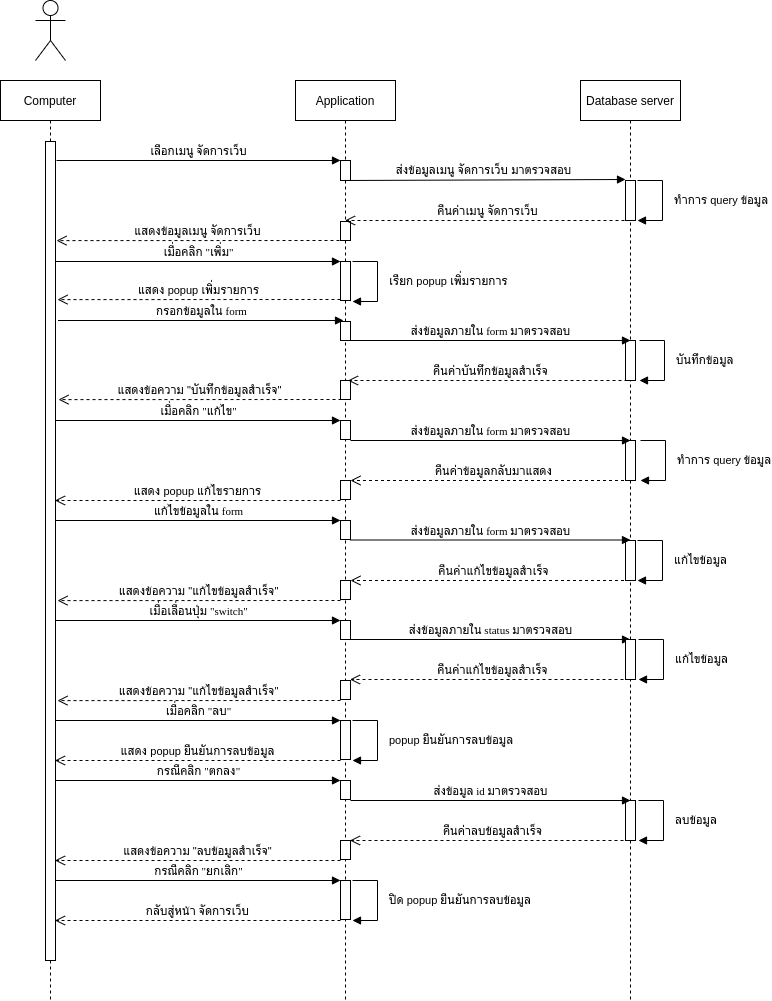

The diagram above was exported from draw.io. Its source (the exported page's mxGraphModel, read from the mxfile embedded in the PNG):
<mxGraphModel dx="801" dy="513" grid="1" gridSize="10" guides="1" tooltips="1" connect="1" arrows="1" fold="1" page="1" pageScale="1" pageWidth="827" pageHeight="1169" math="0" shadow="0">
  <root>
    <mxCell id="0" />
    <mxCell id="1" parent="0" />
    <mxCell id="Lfd1E_tKgFYaFGPbSBIL-1" value="Computer" style="shape=umlLifeline;perimeter=lifelinePerimeter;whiteSpace=wrap;html=1;container=1;collapsible=0;recursiveResize=0;outlineConnect=0;" parent="1" vertex="1">
      <mxGeometry x="80" y="120" width="100" height="920" as="geometry" />
    </mxCell>
    <mxCell id="5BSE4bCgtWmsC6A4x-ru-2" value="" style="html=1;points=[];perimeter=orthogonalPerimeter;" parent="Lfd1E_tKgFYaFGPbSBIL-1" vertex="1">
      <mxGeometry x="45" y="61" width="10" height="819" as="geometry" />
    </mxCell>
    <mxCell id="Lfd1E_tKgFYaFGPbSBIL-2" value="" style="shape=umlActor;verticalLabelPosition=bottom;verticalAlign=top;html=1;" parent="1" vertex="1">
      <mxGeometry x="115" y="40" width="30" height="60" as="geometry" />
    </mxCell>
    <mxCell id="Lfd1E_tKgFYaFGPbSBIL-3" value="Application" style="shape=umlLifeline;perimeter=lifelinePerimeter;whiteSpace=wrap;html=1;container=1;collapsible=0;recursiveResize=0;outlineConnect=0;" parent="1" vertex="1">
      <mxGeometry x="375" y="120" width="100" height="920" as="geometry" />
    </mxCell>
    <mxCell id="4VXj4oKQSMoKen8vPaZz-1" value="" style="html=1;points=[];perimeter=orthogonalPerimeter;" parent="Lfd1E_tKgFYaFGPbSBIL-3" vertex="1">
      <mxGeometry x="45" y="80" width="10" height="20" as="geometry" />
    </mxCell>
    <mxCell id="4VXj4oKQSMoKen8vPaZz-16" value="" style="html=1;points=[];perimeter=orthogonalPerimeter;" parent="Lfd1E_tKgFYaFGPbSBIL-3" vertex="1">
      <mxGeometry x="45" y="141" width="10" height="19" as="geometry" />
    </mxCell>
    <mxCell id="5BSE4bCgtWmsC6A4x-ru-8" value="" style="html=1;points=[];perimeter=orthogonalPerimeter;" parent="Lfd1E_tKgFYaFGPbSBIL-3" vertex="1">
      <mxGeometry x="45" y="241" width="10" height="19" as="geometry" />
    </mxCell>
    <mxCell id="5BSE4bCgtWmsC6A4x-ru-13" value="" style="html=1;points=[];perimeter=orthogonalPerimeter;" parent="Lfd1E_tKgFYaFGPbSBIL-3" vertex="1">
      <mxGeometry x="45" y="300" width="10" height="19" as="geometry" />
    </mxCell>
    <mxCell id="5BSE4bCgtWmsC6A4x-ru-16" value="" style="html=1;points=[];perimeter=orthogonalPerimeter;" parent="Lfd1E_tKgFYaFGPbSBIL-3" vertex="1">
      <mxGeometry x="45" y="340" width="10" height="19" as="geometry" />
    </mxCell>
    <mxCell id="5BSE4bCgtWmsC6A4x-ru-21" value="" style="html=1;points=[];perimeter=orthogonalPerimeter;" parent="Lfd1E_tKgFYaFGPbSBIL-3" vertex="1">
      <mxGeometry x="45" y="400" width="10" height="19" as="geometry" />
    </mxCell>
    <mxCell id="5BSE4bCgtWmsC6A4x-ru-25" value="" style="html=1;points=[];perimeter=orthogonalPerimeter;" parent="Lfd1E_tKgFYaFGPbSBIL-3" vertex="1">
      <mxGeometry x="45" y="440" width="10" height="19" as="geometry" />
    </mxCell>
    <mxCell id="5BSE4bCgtWmsC6A4x-ru-31" value="" style="html=1;points=[];perimeter=orthogonalPerimeter;" parent="Lfd1E_tKgFYaFGPbSBIL-3" vertex="1">
      <mxGeometry x="45" y="500" width="10" height="19" as="geometry" />
    </mxCell>
    <mxCell id="5BSE4bCgtWmsC6A4x-ru-39" value="" style="html=1;points=[];perimeter=orthogonalPerimeter;" parent="Lfd1E_tKgFYaFGPbSBIL-3" vertex="1">
      <mxGeometry x="45" y="600" width="10" height="19" as="geometry" />
    </mxCell>
    <mxCell id="5BSE4bCgtWmsC6A4x-ru-43" value="" style="html=1;points=[];perimeter=orthogonalPerimeter;" parent="Lfd1E_tKgFYaFGPbSBIL-3" vertex="1">
      <mxGeometry x="45" y="640" width="10" height="39" as="geometry" />
    </mxCell>
    <mxCell id="5BSE4bCgtWmsC6A4x-ru-47" value="" style="html=1;points=[];perimeter=orthogonalPerimeter;" parent="Lfd1E_tKgFYaFGPbSBIL-3" vertex="1">
      <mxGeometry x="45" y="700" width="10" height="19" as="geometry" />
    </mxCell>
    <mxCell id="5BSE4bCgtWmsC6A4x-ru-52" value="" style="html=1;points=[];perimeter=orthogonalPerimeter;" parent="Lfd1E_tKgFYaFGPbSBIL-3" vertex="1">
      <mxGeometry x="45" y="760" width="10" height="19" as="geometry" />
    </mxCell>
    <mxCell id="5BSE4bCgtWmsC6A4x-ru-55" value="" style="html=1;points=[];perimeter=orthogonalPerimeter;" parent="Lfd1E_tKgFYaFGPbSBIL-3" vertex="1">
      <mxGeometry x="45" y="800" width="10" height="39" as="geometry" />
    </mxCell>
    <mxCell id="Lfd1E_tKgFYaFGPbSBIL-4" value="Database server" style="shape=umlLifeline;perimeter=lifelinePerimeter;whiteSpace=wrap;html=1;container=1;collapsible=0;recursiveResize=0;outlineConnect=0;" parent="1" vertex="1">
      <mxGeometry x="660" y="120" width="100" height="920" as="geometry" />
    </mxCell>
    <mxCell id="4VXj4oKQSMoKen8vPaZz-6" value="" style="html=1;points=[];perimeter=orthogonalPerimeter;" parent="Lfd1E_tKgFYaFGPbSBIL-4" vertex="1">
      <mxGeometry x="45" y="100" width="10" height="40" as="geometry" />
    </mxCell>
    <mxCell id="5BSE4bCgtWmsC6A4x-ru-10" value="" style="html=1;points=[];perimeter=orthogonalPerimeter;" parent="Lfd1E_tKgFYaFGPbSBIL-4" vertex="1">
      <mxGeometry x="45" y="260" width="10" height="40" as="geometry" />
    </mxCell>
    <mxCell id="5BSE4bCgtWmsC6A4x-ru-18" value="" style="html=1;points=[];perimeter=orthogonalPerimeter;" parent="Lfd1E_tKgFYaFGPbSBIL-4" vertex="1">
      <mxGeometry x="45" y="360" width="10" height="40" as="geometry" />
    </mxCell>
    <mxCell id="5BSE4bCgtWmsC6A4x-ru-27" value="" style="html=1;points=[];perimeter=orthogonalPerimeter;" parent="Lfd1E_tKgFYaFGPbSBIL-4" vertex="1">
      <mxGeometry x="45" y="460" width="10" height="40" as="geometry" />
    </mxCell>
    <mxCell id="5BSE4bCgtWmsC6A4x-ru-49" value="" style="html=1;points=[];perimeter=orthogonalPerimeter;" parent="Lfd1E_tKgFYaFGPbSBIL-4" vertex="1">
      <mxGeometry x="45" y="720" width="10" height="40" as="geometry" />
    </mxCell>
    <mxCell id="4VXj4oKQSMoKen8vPaZz-2" value="&lt;font face=&quot;Tahoma&quot;&gt;เลือกเมนู จัดการเว็บ&lt;/font&gt;" style="html=1;verticalAlign=bottom;endArrow=block;entryX=0;entryY=0;" parent="1" target="4VXj4oKQSMoKen8vPaZz-1" edge="1">
      <mxGeometry relative="1" as="geometry">
        <mxPoint x="136" y="200" as="sourcePoint" />
      </mxGeometry>
    </mxCell>
    <mxCell id="4VXj4oKQSMoKen8vPaZz-7" value="ส่งข้อมูลเมนู จัดการเว็บ มาตรวจสอบ" style="html=1;verticalAlign=bottom;endArrow=block;entryX=0;entryY=-0.025;entryDx=0;entryDy=0;entryPerimeter=0;" parent="1" target="4VXj4oKQSMoKen8vPaZz-6" edge="1">
      <mxGeometry relative="1" as="geometry">
        <mxPoint x="420" y="220" as="sourcePoint" />
        <mxPoint x="700" y="220" as="targetPoint" />
      </mxGeometry>
    </mxCell>
    <mxCell id="4VXj4oKQSMoKen8vPaZz-14" value="ทำการ query ข้อมูล" style="edgeStyle=orthogonalEdgeStyle;html=1;align=left;spacingLeft=2;endArrow=block;rounded=0;" parent="1" edge="1">
      <mxGeometry y="8" relative="1" as="geometry">
        <mxPoint x="717" y="220" as="sourcePoint" />
        <Array as="points">
          <mxPoint x="742" y="220" />
        </Array>
        <mxPoint x="717" y="260" as="targetPoint" />
        <mxPoint as="offset" />
      </mxGeometry>
    </mxCell>
    <mxCell id="4VXj4oKQSMoKen8vPaZz-15" value="คืนค่าเมนู จัดการเว็บ" style="html=1;verticalAlign=bottom;endArrow=open;dashed=1;endSize=8;" parent="1" edge="1">
      <mxGeometry relative="1" as="geometry">
        <mxPoint x="710" y="260" as="sourcePoint" />
        <mxPoint x="424.5" y="260" as="targetPoint" />
      </mxGeometry>
    </mxCell>
    <mxCell id="4VXj4oKQSMoKen8vPaZz-17" value="แสดงข้อมูลเมนู จัดการเว็บ" style="html=1;verticalAlign=bottom;endArrow=open;dashed=1;endSize=8;exitX=-0.1;exitY=1;exitDx=0;exitDy=0;exitPerimeter=0;entryX=1.1;entryY=0.121;entryDx=0;entryDy=0;entryPerimeter=0;" parent="1" source="4VXj4oKQSMoKen8vPaZz-16" target="5BSE4bCgtWmsC6A4x-ru-2" edge="1">
      <mxGeometry relative="1" as="geometry">
        <mxPoint x="390" y="320" as="sourcePoint" />
        <mxPoint x="140" y="280" as="targetPoint" />
      </mxGeometry>
    </mxCell>
    <mxCell id="5BSE4bCgtWmsC6A4x-ru-1" value="&lt;font face=&quot;Tahoma&quot;&gt;เมื่อคลิก &quot;เพิ่ม&quot;&lt;/font&gt;" style="html=1;verticalAlign=bottom;endArrow=block;" parent="1" edge="1">
      <mxGeometry relative="1" as="geometry">
        <mxPoint x="134.5" y="301" as="sourcePoint" />
        <mxPoint x="420" y="301" as="targetPoint" />
      </mxGeometry>
    </mxCell>
    <mxCell id="5BSE4bCgtWmsC6A4x-ru-4" value="" style="html=1;points=[];perimeter=orthogonalPerimeter;" parent="1" vertex="1">
      <mxGeometry x="420" y="301" width="10" height="39" as="geometry" />
    </mxCell>
    <mxCell id="5BSE4bCgtWmsC6A4x-ru-5" value="เรียก popup เพิ่มรายการ" style="edgeStyle=orthogonalEdgeStyle;html=1;align=left;spacingLeft=2;endArrow=block;rounded=0;" parent="1" edge="1">
      <mxGeometry y="8" relative="1" as="geometry">
        <mxPoint x="432" y="301" as="sourcePoint" />
        <Array as="points">
          <mxPoint x="457" y="301" />
        </Array>
        <mxPoint x="432" y="341" as="targetPoint" />
        <mxPoint as="offset" />
      </mxGeometry>
    </mxCell>
    <mxCell id="5BSE4bCgtWmsC6A4x-ru-6" value="แสดง popup เพิ่มรายการ" style="html=1;verticalAlign=bottom;endArrow=open;dashed=1;endSize=8;exitX=-0.1;exitY=1;exitDx=0;exitDy=0;exitPerimeter=0;entryX=1.1;entryY=0.121;entryDx=0;entryDy=0;entryPerimeter=0;" parent="1" edge="1">
      <mxGeometry relative="1" as="geometry">
        <mxPoint x="420" y="339" as="sourcePoint" />
        <mxPoint x="137" y="339.09900000000005" as="targetPoint" />
      </mxGeometry>
    </mxCell>
    <mxCell id="5BSE4bCgtWmsC6A4x-ru-7" value="&lt;font face=&quot;Tahoma&quot;&gt;กรอกข้อมูลใน form&lt;/font&gt;" style="html=1;verticalAlign=bottom;endArrow=block;" parent="1" edge="1">
      <mxGeometry relative="1" as="geometry">
        <mxPoint x="137.5" y="360" as="sourcePoint" />
        <mxPoint x="423" y="360" as="targetPoint" />
      </mxGeometry>
    </mxCell>
    <mxCell id="5BSE4bCgtWmsC6A4x-ru-9" value="&lt;font face=&quot;Tahoma&quot;&gt;ส่งข้อมูลภายใน form มาตรวจสอบ&lt;/font&gt;" style="html=1;verticalAlign=bottom;endArrow=block;" parent="1" edge="1">
      <mxGeometry relative="1" as="geometry">
        <mxPoint x="430" y="380" as="sourcePoint" />
        <mxPoint x="710" y="380" as="targetPoint" />
      </mxGeometry>
    </mxCell>
    <mxCell id="5BSE4bCgtWmsC6A4x-ru-11" value="บันทึกข้อมูล" style="edgeStyle=orthogonalEdgeStyle;html=1;align=left;spacingLeft=2;endArrow=block;rounded=0;" parent="1" edge="1">
      <mxGeometry y="8" relative="1" as="geometry">
        <mxPoint x="719" y="380" as="sourcePoint" />
        <Array as="points">
          <mxPoint x="744" y="380" />
        </Array>
        <mxPoint x="719" y="420" as="targetPoint" />
        <mxPoint as="offset" />
      </mxGeometry>
    </mxCell>
    <mxCell id="5BSE4bCgtWmsC6A4x-ru-12" value="คืนค่าบันทึกข้อมูลสำเร็จ" style="html=1;verticalAlign=bottom;endArrow=open;dashed=1;endSize=8;" parent="1" edge="1">
      <mxGeometry relative="1" as="geometry">
        <mxPoint x="713" y="420" as="sourcePoint" />
        <mxPoint x="427.5" y="420" as="targetPoint" />
      </mxGeometry>
    </mxCell>
    <mxCell id="5BSE4bCgtWmsC6A4x-ru-14" value="แสดงข้อความ &quot;บันทึกข้อมูลสำเร็จ&quot;" style="html=1;verticalAlign=bottom;endArrow=open;dashed=1;endSize=8;exitX=-0.1;exitY=1;exitDx=0;exitDy=0;exitPerimeter=0;entryX=1.1;entryY=0.121;entryDx=0;entryDy=0;entryPerimeter=0;" parent="1" edge="1">
      <mxGeometry relative="1" as="geometry">
        <mxPoint x="421" y="439" as="sourcePoint" />
        <mxPoint x="138" y="439.09900000000005" as="targetPoint" />
      </mxGeometry>
    </mxCell>
    <mxCell id="5BSE4bCgtWmsC6A4x-ru-15" value="&lt;font face=&quot;Tahoma&quot;&gt;เมื่อคลิก &quot;แก้ไข&quot;&lt;/font&gt;" style="html=1;verticalAlign=bottom;endArrow=block;" parent="1" edge="1">
      <mxGeometry relative="1" as="geometry">
        <mxPoint x="134.5" y="460" as="sourcePoint" />
        <mxPoint x="420" y="460" as="targetPoint" />
      </mxGeometry>
    </mxCell>
    <mxCell id="5BSE4bCgtWmsC6A4x-ru-17" value="&lt;font face=&quot;Tahoma&quot;&gt;ส่งข้อมูลภายใน form มาตรวจสอบ&lt;/font&gt;" style="html=1;verticalAlign=bottom;endArrow=block;" parent="1" edge="1">
      <mxGeometry relative="1" as="geometry">
        <mxPoint x="430" y="480" as="sourcePoint" />
        <mxPoint x="710" y="480" as="targetPoint" />
      </mxGeometry>
    </mxCell>
    <mxCell id="5BSE4bCgtWmsC6A4x-ru-19" value="แก้ไขข้อมูล" style="edgeStyle=orthogonalEdgeStyle;html=1;align=left;spacingLeft=2;endArrow=block;rounded=0;" parent="1" edge="1">
      <mxGeometry y="8" relative="1" as="geometry">
        <mxPoint x="717" y="580" as="sourcePoint" />
        <Array as="points">
          <mxPoint x="742" y="580" />
        </Array>
        <mxPoint x="717" y="620" as="targetPoint" />
        <mxPoint as="offset" />
      </mxGeometry>
    </mxCell>
    <mxCell id="5BSE4bCgtWmsC6A4x-ru-20" value="คืนค่าข้อมูลกลับมาแสดง" style="html=1;verticalAlign=bottom;endArrow=open;dashed=1;endSize=8;" parent="1" edge="1">
      <mxGeometry relative="1" as="geometry">
        <mxPoint x="715.5" y="520" as="sourcePoint" />
        <mxPoint x="430" y="520" as="targetPoint" />
      </mxGeometry>
    </mxCell>
    <mxCell id="5BSE4bCgtWmsC6A4x-ru-22" value="แสดง popup แก้ไขรายการ" style="html=1;verticalAlign=bottom;endArrow=open;dashed=1;endSize=8;" parent="1" edge="1">
      <mxGeometry relative="1" as="geometry">
        <mxPoint x="420" y="540" as="sourcePoint" />
        <mxPoint x="134.5" y="540" as="targetPoint" />
      </mxGeometry>
    </mxCell>
    <mxCell id="5BSE4bCgtWmsC6A4x-ru-23" value="&lt;font face=&quot;Tahoma&quot;&gt;แก้ไขข้อมูลใน form&lt;/font&gt;" style="html=1;verticalAlign=bottom;endArrow=block;" parent="1" edge="1">
      <mxGeometry relative="1" as="geometry">
        <mxPoint x="134.5" y="560" as="sourcePoint" />
        <mxPoint x="420" y="560" as="targetPoint" />
      </mxGeometry>
    </mxCell>
    <mxCell id="5BSE4bCgtWmsC6A4x-ru-26" value="&lt;font face=&quot;Tahoma&quot;&gt;ส่งข้อมูลภายใน form มาตรวจสอบ&lt;/font&gt;" style="html=1;verticalAlign=bottom;endArrow=block;" parent="1" edge="1">
      <mxGeometry relative="1" as="geometry">
        <mxPoint x="430" y="579.5" as="sourcePoint" />
        <mxPoint x="710" y="579.5" as="targetPoint" />
      </mxGeometry>
    </mxCell>
    <mxCell id="5BSE4bCgtWmsC6A4x-ru-28" value="ทำการ query ข้อมูล" style="edgeStyle=orthogonalEdgeStyle;html=1;align=left;spacingLeft=2;endArrow=block;rounded=0;" parent="1" edge="1">
      <mxGeometry y="8" relative="1" as="geometry">
        <mxPoint x="720" y="480" as="sourcePoint" />
        <Array as="points">
          <mxPoint x="745" y="480" />
        </Array>
        <mxPoint x="720" y="520" as="targetPoint" />
        <mxPoint as="offset" />
      </mxGeometry>
    </mxCell>
    <mxCell id="5BSE4bCgtWmsC6A4x-ru-29" value="คืนค่าแก้ไขข้อมูลสำเร็จ" style="html=1;verticalAlign=bottom;endArrow=open;dashed=1;endSize=8;" parent="1" edge="1">
      <mxGeometry relative="1" as="geometry">
        <mxPoint x="715.5" y="620" as="sourcePoint" />
        <mxPoint x="430" y="620" as="targetPoint" />
      </mxGeometry>
    </mxCell>
    <mxCell id="5BSE4bCgtWmsC6A4x-ru-32" value="แสดงข้อความ &quot;แก้ไขข้อมูลสำเร็จ&quot;" style="html=1;verticalAlign=bottom;endArrow=open;dashed=1;endSize=8;exitX=-0.1;exitY=1;exitDx=0;exitDy=0;exitPerimeter=0;entryX=1.1;entryY=0.121;entryDx=0;entryDy=0;entryPerimeter=0;" parent="1" edge="1">
      <mxGeometry relative="1" as="geometry">
        <mxPoint x="420" y="640" as="sourcePoint" />
        <mxPoint x="137" y="640.099" as="targetPoint" />
      </mxGeometry>
    </mxCell>
    <mxCell id="5BSE4bCgtWmsC6A4x-ru-33" value="&lt;font face=&quot;Tahoma&quot;&gt;เมื่อเลื่อนปุ่ม &quot;switch&quot;&lt;/font&gt;" style="html=1;verticalAlign=bottom;endArrow=block;" parent="1" edge="1">
      <mxGeometry relative="1" as="geometry">
        <mxPoint x="134.5" y="660" as="sourcePoint" />
        <mxPoint x="420" y="660" as="targetPoint" />
      </mxGeometry>
    </mxCell>
    <mxCell id="5BSE4bCgtWmsC6A4x-ru-34" value="" style="html=1;points=[];perimeter=orthogonalPerimeter;" parent="1" vertex="1">
      <mxGeometry x="420" y="660" width="10" height="19" as="geometry" />
    </mxCell>
    <mxCell id="5BSE4bCgtWmsC6A4x-ru-35" value="&lt;font face=&quot;Tahoma&quot;&gt;ส่งข้อมูลภายใน status มาตรวจสอบ&lt;/font&gt;" style="html=1;verticalAlign=bottom;endArrow=block;" parent="1" edge="1">
      <mxGeometry relative="1" as="geometry">
        <mxPoint x="430" y="679" as="sourcePoint" />
        <mxPoint x="710" y="679" as="targetPoint" />
      </mxGeometry>
    </mxCell>
    <mxCell id="5BSE4bCgtWmsC6A4x-ru-36" value="" style="html=1;points=[];perimeter=orthogonalPerimeter;" parent="1" vertex="1">
      <mxGeometry x="705" y="679" width="10" height="40" as="geometry" />
    </mxCell>
    <mxCell id="5BSE4bCgtWmsC6A4x-ru-37" value="แก้ไขข้อมูล" style="edgeStyle=orthogonalEdgeStyle;html=1;align=left;spacingLeft=2;endArrow=block;rounded=0;" parent="1" edge="1">
      <mxGeometry y="8" relative="1" as="geometry">
        <mxPoint x="718" y="679" as="sourcePoint" />
        <Array as="points">
          <mxPoint x="743" y="679" />
        </Array>
        <mxPoint x="718" y="719" as="targetPoint" />
        <mxPoint as="offset" />
      </mxGeometry>
    </mxCell>
    <mxCell id="5BSE4bCgtWmsC6A4x-ru-38" value="คืนค่าแก้ไขข้อมูลสำเร็จ" style="html=1;verticalAlign=bottom;endArrow=open;dashed=1;endSize=8;" parent="1" edge="1">
      <mxGeometry relative="1" as="geometry">
        <mxPoint x="715" y="719" as="sourcePoint" />
        <mxPoint x="429.5" y="719" as="targetPoint" />
      </mxGeometry>
    </mxCell>
    <mxCell id="5BSE4bCgtWmsC6A4x-ru-40" value="แสดงข้อความ &quot;แก้ไขข้อมูลสำเร็จ&quot;" style="html=1;verticalAlign=bottom;endArrow=open;dashed=1;endSize=8;exitX=-0.1;exitY=1;exitDx=0;exitDy=0;exitPerimeter=0;entryX=1.1;entryY=0.121;entryDx=0;entryDy=0;entryPerimeter=0;" parent="1" edge="1">
      <mxGeometry relative="1" as="geometry">
        <mxPoint x="420" y="740" as="sourcePoint" />
        <mxPoint x="137" y="740.0990000000002" as="targetPoint" />
      </mxGeometry>
    </mxCell>
    <mxCell id="5BSE4bCgtWmsC6A4x-ru-41" value="&lt;font face=&quot;Tahoma&quot;&gt;เมื่อคลิก &quot;ลบ&quot;&lt;/font&gt;" style="html=1;verticalAlign=bottom;endArrow=block;" parent="1" edge="1">
      <mxGeometry relative="1" as="geometry">
        <mxPoint x="134.5" y="760" as="sourcePoint" />
        <mxPoint x="420" y="760" as="targetPoint" />
      </mxGeometry>
    </mxCell>
    <mxCell id="5BSE4bCgtWmsC6A4x-ru-44" value="popup ยืนยันการลบข้อมูล" style="edgeStyle=orthogonalEdgeStyle;html=1;align=left;spacingLeft=2;endArrow=block;rounded=0;" parent="1" edge="1">
      <mxGeometry y="8" relative="1" as="geometry">
        <mxPoint x="432" y="760" as="sourcePoint" />
        <Array as="points">
          <mxPoint x="457" y="760" />
        </Array>
        <mxPoint x="432" y="800" as="targetPoint" />
        <mxPoint as="offset" />
      </mxGeometry>
    </mxCell>
    <mxCell id="5BSE4bCgtWmsC6A4x-ru-45" value="แสดง popup ยืนยันการลบข้อมูล" style="html=1;verticalAlign=bottom;endArrow=open;dashed=1;endSize=8;" parent="1" edge="1">
      <mxGeometry relative="1" as="geometry">
        <mxPoint x="420" y="800" as="sourcePoint" />
        <mxPoint x="134.5" y="800" as="targetPoint" />
      </mxGeometry>
    </mxCell>
    <mxCell id="5BSE4bCgtWmsC6A4x-ru-46" value="&lt;font face=&quot;Tahoma&quot;&gt;กรณีคลิก &quot;ตกลง&quot;&lt;/font&gt;" style="html=1;verticalAlign=bottom;endArrow=block;" parent="1" edge="1">
      <mxGeometry relative="1" as="geometry">
        <mxPoint x="134.5" y="820" as="sourcePoint" />
        <mxPoint x="420" y="820" as="targetPoint" />
      </mxGeometry>
    </mxCell>
    <mxCell id="5BSE4bCgtWmsC6A4x-ru-48" value="&lt;font face=&quot;Tahoma&quot;&gt;ส่งข้อมูล id มาตรวจสอบ&lt;/font&gt;" style="html=1;verticalAlign=bottom;endArrow=block;" parent="1" edge="1">
      <mxGeometry relative="1" as="geometry">
        <mxPoint x="430" y="840" as="sourcePoint" />
        <mxPoint x="710" y="840" as="targetPoint" />
      </mxGeometry>
    </mxCell>
    <mxCell id="5BSE4bCgtWmsC6A4x-ru-50" value="ลบข้อมูล" style="edgeStyle=orthogonalEdgeStyle;html=1;align=left;spacingLeft=2;endArrow=block;rounded=0;" parent="1" edge="1">
      <mxGeometry y="8" relative="1" as="geometry">
        <mxPoint x="718" y="840" as="sourcePoint" />
        <Array as="points">
          <mxPoint x="743" y="840" />
        </Array>
        <mxPoint x="718" y="880" as="targetPoint" />
        <mxPoint as="offset" />
      </mxGeometry>
    </mxCell>
    <mxCell id="5BSE4bCgtWmsC6A4x-ru-51" value="คืนค่าลบข้อมูลสำเร็จ" style="html=1;verticalAlign=bottom;endArrow=open;dashed=1;endSize=8;" parent="1" edge="1">
      <mxGeometry relative="1" as="geometry">
        <mxPoint x="715" y="880" as="sourcePoint" />
        <mxPoint x="429.5" y="880" as="targetPoint" />
      </mxGeometry>
    </mxCell>
    <mxCell id="5BSE4bCgtWmsC6A4x-ru-53" value="แสดงข้อความ &quot;ลบข้อมูลสำเร็จ&quot;" style="html=1;verticalAlign=bottom;endArrow=open;dashed=1;endSize=8;" parent="1" edge="1">
      <mxGeometry relative="1" as="geometry">
        <mxPoint x="420" y="900" as="sourcePoint" />
        <mxPoint x="134.5" y="900" as="targetPoint" />
      </mxGeometry>
    </mxCell>
    <mxCell id="5BSE4bCgtWmsC6A4x-ru-54" value="&lt;font face=&quot;Tahoma&quot;&gt;กรณีคลิก &quot;ยกเลิก&quot;&lt;/font&gt;" style="html=1;verticalAlign=bottom;endArrow=block;" parent="1" edge="1">
      <mxGeometry relative="1" as="geometry">
        <mxPoint x="134.5" y="920" as="sourcePoint" />
        <mxPoint x="420" y="920" as="targetPoint" />
      </mxGeometry>
    </mxCell>
    <mxCell id="5BSE4bCgtWmsC6A4x-ru-56" value="ปิด popup ยืนยันการลบข้อมูล" style="edgeStyle=orthogonalEdgeStyle;html=1;align=left;spacingLeft=2;endArrow=block;rounded=0;" parent="1" edge="1">
      <mxGeometry y="8" relative="1" as="geometry">
        <mxPoint x="432" y="920" as="sourcePoint" />
        <Array as="points">
          <mxPoint x="457" y="920" />
        </Array>
        <mxPoint x="432" y="960" as="targetPoint" />
        <mxPoint as="offset" />
      </mxGeometry>
    </mxCell>
    <mxCell id="5BSE4bCgtWmsC6A4x-ru-57" value="กลับสู่หน้า จัดการเว็บ" style="html=1;verticalAlign=bottom;endArrow=open;dashed=1;endSize=8;" parent="1" edge="1">
      <mxGeometry relative="1" as="geometry">
        <mxPoint x="420" y="960" as="sourcePoint" />
        <mxPoint x="134.5" y="960" as="targetPoint" />
      </mxGeometry>
    </mxCell>
  </root>
</mxGraphModel>